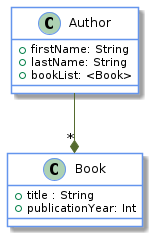

The diagram above was rendered by PlantUML. Its source (embedded in the PNG):
@startuml

!include SkinParamClass.iuml

Author --* "*" Book

class Author {
  + firstName: String
  + lastName: String
  + bookList: <Book>
}

class Book {
  + title : String
  + publicationYear: Int
}


@enduml